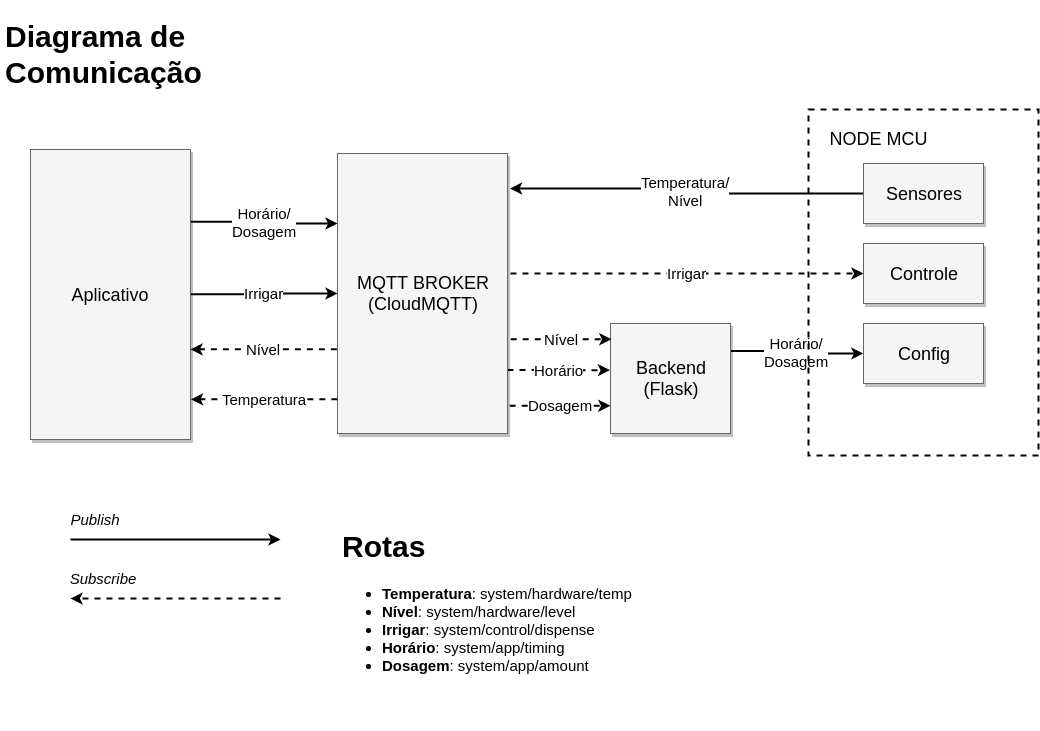

The diagram above was exported from draw.io. Its source (the exported page's mxGraphModel, read from the mxfile embedded in the PNG):
<mxGraphModel dx="1118" dy="676" grid="1" gridSize="10" guides="1" tooltips="1" connect="1" arrows="1" fold="1" page="1" pageScale="1.5" pageWidth="1169" pageHeight="826" background="#ffffff" math="0" shadow="0">
  <root>
    <mxCell id="0" style=";html=1;" />
    <mxCell id="1" style=";html=1;" parent="0" />
    <mxCell id="OXsWl9j0IIKeNcbf5nyE-10" value="Irrigar" style="edgeStyle=orthogonalEdgeStyle;rounded=0;orthogonalLoop=1;jettySize=auto;html=1;fontSize=15;dashed=1;strokeWidth=2;" parent="1" target="3a17f1ce550125da-5" edge="1">
      <mxGeometry relative="1" as="geometry">
        <mxPoint x="930" y="574" as="sourcePoint" />
      </mxGeometry>
    </mxCell>
    <mxCell id="OXsWl9j0IIKeNcbf5nyE-12" value="Horário/&lt;br&gt;Dosagem" style="edgeStyle=orthogonalEdgeStyle;rounded=0;orthogonalLoop=1;jettySize=auto;html=1;exitX=1;exitY=0.25;exitDx=0;exitDy=0;entryX=0;entryY=0.5;entryDx=0;entryDy=0;strokeWidth=2;fontSize=15;" parent="1" source="3a17f1ce550125da-8" target="3a17f1ce550125da-6" edge="1">
      <mxGeometry relative="1" as="geometry">
        <mxPoint x="1100" y="653" as="sourcePoint" />
      </mxGeometry>
    </mxCell>
    <mxCell id="xnLyI3GItuOsSbVJnhG0-6" value="Horário" style="edgeStyle=orthogonalEdgeStyle;rounded=0;orthogonalLoop=1;jettySize=auto;html=1;exitX=1;exitY=0.75;exitDx=0;exitDy=0;entryX=-0.003;entryY=0.427;entryDx=0;entryDy=0;entryPerimeter=0;dashed=1;strokeWidth=2;fontSize=15;" edge="1" parent="1" target="3a17f1ce550125da-8">
      <mxGeometry relative="1" as="geometry">
        <mxPoint x="927" y="670.5" as="sourcePoint" />
        <mxPoint x="1027.3333333333333" y="670.1666666666666" as="targetPoint" />
      </mxGeometry>
    </mxCell>
    <mxCell id="3a17f1ce550125da-2" value="MQTT BROKER&lt;br&gt;(CloudMQTT)" style="whiteSpace=wrap;html=1;shadow=1;fontSize=18;fillColor=#f5f5f5;strokeColor=#666666;" parent="1" vertex="1">
      <mxGeometry x="757" y="454" width="170" height="280" as="geometry" />
    </mxCell>
    <mxCell id="OXsWl9j0IIKeNcbf5nyE-7" value="&lt;font style=&quot;font-size: 15px&quot;&gt;&lt;font style=&quot;font-size: 15px&quot;&gt;Temperatura/&lt;br&gt;Nív&lt;/font&gt;el&lt;/font&gt;" style="edgeStyle=orthogonalEdgeStyle;rounded=0;orthogonalLoop=1;jettySize=auto;html=1;exitX=0;exitY=0.5;exitDx=0;exitDy=0;entryX=1.015;entryY=0.125;entryDx=0;entryDy=0;entryPerimeter=0;fontSize=12;strokeWidth=2;" parent="1" source="3a17f1ce550125da-4" target="3a17f1ce550125da-2" edge="1">
      <mxGeometry relative="1" as="geometry">
        <mxPoint x="1100" y="494" as="targetPoint" />
      </mxGeometry>
    </mxCell>
    <mxCell id="3a17f1ce550125da-4" value="Sensores" style="whiteSpace=wrap;html=1;shadow=1;fontSize=18;fillColor=#f5f5f5;strokeColor=#666666;" parent="1" vertex="1">
      <mxGeometry x="1283" y="464" width="120" height="60" as="geometry" />
    </mxCell>
    <mxCell id="3a17f1ce550125da-5" value="Controle" style="whiteSpace=wrap;html=1;shadow=1;fontSize=18;fillColor=#f5f5f5;strokeColor=#666666;" parent="1" vertex="1">
      <mxGeometry x="1283" y="544" width="120" height="60" as="geometry" />
    </mxCell>
    <mxCell id="3a17f1ce550125da-6" value="Config" style="whiteSpace=wrap;html=1;shadow=1;fontSize=18;fillColor=#f5f5f5;strokeColor=#666666;" parent="1" vertex="1">
      <mxGeometry x="1283" y="624" width="120" height="60" as="geometry" />
    </mxCell>
    <mxCell id="3a17f1ce550125da-8" value="Backend&lt;br&gt;(Flask)" style="whiteSpace=wrap;html=1;shadow=1;fontSize=18;fillColor=#f5f5f5;strokeColor=#666666;" parent="1" vertex="1">
      <mxGeometry x="1030" y="624" width="120" height="110" as="geometry" />
    </mxCell>
    <mxCell id="OXsWl9j0IIKeNcbf5nyE-18" value="Horário/&lt;br&gt;Dosagem" style="edgeStyle=orthogonalEdgeStyle;rounded=0;orthogonalLoop=1;jettySize=auto;html=1;exitX=1;exitY=0.25;exitDx=0;exitDy=0;entryX=0;entryY=0.25;entryDx=0;entryDy=0;strokeWidth=2;fontSize=15;" parent="1" source="3a17f1ce550125da-9" target="3a17f1ce550125da-2" edge="1">
      <mxGeometry relative="1" as="geometry" />
    </mxCell>
    <mxCell id="OXsWl9j0IIKeNcbf5nyE-20" value="Irrigar" style="edgeStyle=orthogonalEdgeStyle;rounded=0;orthogonalLoop=1;jettySize=auto;html=1;exitX=1;exitY=0.5;exitDx=0;exitDy=0;entryX=0;entryY=0.5;entryDx=0;entryDy=0;strokeWidth=2;fontSize=15;" parent="1" source="3a17f1ce550125da-9" target="3a17f1ce550125da-2" edge="1">
      <mxGeometry relative="1" as="geometry" />
    </mxCell>
    <mxCell id="3a17f1ce550125da-9" value="Aplicativo" style="whiteSpace=wrap;html=1;shadow=1;fontSize=18;fillColor=#f5f5f5;strokeColor=#666666;" parent="1" vertex="1">
      <mxGeometry x="450" y="450" width="160" height="290" as="geometry" />
    </mxCell>
    <mxCell id="OXsWl9j0IIKeNcbf5nyE-2" value="" style="rounded=0;whiteSpace=wrap;html=1;fillColor=none;dashed=1;strokeWidth=2;" parent="1" vertex="1">
      <mxGeometry x="1228" y="410" width="230" height="346" as="geometry" />
    </mxCell>
    <mxCell id="OXsWl9j0IIKeNcbf5nyE-4" value="NODE MCU" style="text;html=1;strokeColor=none;fillColor=none;align=center;verticalAlign=middle;whiteSpace=wrap;rounded=0;fontSize=18;" parent="1" vertex="1">
      <mxGeometry x="1243" y="429" width="110" height="20" as="geometry" />
    </mxCell>
    <mxCell id="OXsWl9j0IIKeNcbf5nyE-23" value="" style="endArrow=classic;html=1;strokeWidth=2;fontSize=15;" parent="1" edge="1">
      <mxGeometry width="50" height="50" relative="1" as="geometry">
        <mxPoint x="490" y="840" as="sourcePoint" />
        <mxPoint x="700" y="840" as="targetPoint" />
      </mxGeometry>
    </mxCell>
    <mxCell id="OXsWl9j0IIKeNcbf5nyE-26" value="Publish" style="text;html=1;strokeColor=none;fillColor=none;align=center;verticalAlign=middle;whiteSpace=wrap;rounded=0;dashed=1;fontSize=15;fontStyle=2" parent="1" vertex="1">
      <mxGeometry x="495" y="810" width="40" height="20" as="geometry" />
    </mxCell>
    <mxCell id="OXsWl9j0IIKeNcbf5nyE-27" value="" style="endArrow=classic;html=1;strokeWidth=2;fontSize=15;dashed=1;" parent="1" edge="1">
      <mxGeometry width="50" height="50" relative="1" as="geometry">
        <mxPoint x="700" y="899" as="sourcePoint" />
        <mxPoint x="490" y="899" as="targetPoint" />
      </mxGeometry>
    </mxCell>
    <mxCell id="OXsWl9j0IIKeNcbf5nyE-28" value="&lt;i&gt;Subscribe&lt;/i&gt;" style="text;html=1;strokeColor=none;fillColor=none;align=center;verticalAlign=middle;whiteSpace=wrap;rounded=0;dashed=1;fontSize=15;" parent="1" vertex="1">
      <mxGeometry x="497" y="869" width="50" height="20" as="geometry" />
    </mxCell>
    <mxCell id="OXsWl9j0IIKeNcbf5nyE-32" value="&lt;h1&gt;Diagrama de Comunicação&lt;/h1&gt;" style="text;html=1;strokeColor=none;fillColor=none;spacing=5;spacingTop=-20;whiteSpace=wrap;overflow=hidden;rounded=0;dashed=1;fontSize=15;" parent="1" vertex="1">
      <mxGeometry x="420" y="310" width="310" height="120" as="geometry" />
    </mxCell>
    <mxCell id="OXsWl9j0IIKeNcbf5nyE-37" value="&lt;h1&gt;Rotas&lt;/h1&gt;&lt;div&gt;&lt;ul&gt;&lt;li&gt;&lt;b&gt;Temperatura&lt;/b&gt;: system/hardware/temp&lt;/li&gt;&lt;li&gt;&lt;b&gt;Nível&lt;/b&gt;: system/hardware/level&lt;/li&gt;&lt;li&gt;&lt;b&gt;Irrigar&lt;/b&gt;: system/control/dispense&lt;/li&gt;&lt;li&gt;&lt;b&gt;Horário&lt;/b&gt;: system/app/timing&lt;/li&gt;&lt;li&gt;&lt;b&gt;Dosagem&lt;/b&gt;: system/app/amount&lt;/li&gt;&lt;/ul&gt;&lt;/div&gt;" style="text;html=1;strokeColor=none;fillColor=none;spacing=5;spacingTop=-20;whiteSpace=wrap;overflow=hidden;rounded=0;dashed=1;fontSize=15;" parent="1" vertex="1">
      <mxGeometry x="757" y="820" width="300" height="210" as="geometry" />
    </mxCell>
    <mxCell id="xnLyI3GItuOsSbVJnhG0-4" value="Nível" style="edgeStyle=orthogonalEdgeStyle;rounded=0;orthogonalLoop=1;jettySize=auto;html=1;exitX=0;exitY=0.75;exitDx=0;exitDy=0;entryX=1.004;entryY=0.737;entryDx=0;entryDy=0;entryPerimeter=0;dashed=1;strokeWidth=2;fontSize=15;" edge="1" parent="1">
      <mxGeometry relative="1" as="geometry">
        <mxPoint x="756.3571428571429" y="649.8571428571429" as="sourcePoint" />
        <mxPoint x="610.0714285714287" y="649.8571428571429" as="targetPoint" />
      </mxGeometry>
    </mxCell>
    <mxCell id="xnLyI3GItuOsSbVJnhG0-5" value="Temperatura" style="edgeStyle=orthogonalEdgeStyle;rounded=0;orthogonalLoop=1;jettySize=auto;html=1;exitX=0;exitY=0.75;exitDx=0;exitDy=0;entryX=1.004;entryY=0.737;entryDx=0;entryDy=0;entryPerimeter=0;dashed=1;strokeWidth=2;fontSize=15;" edge="1" parent="1">
      <mxGeometry relative="1" as="geometry">
        <mxPoint x="756.8571428571429" y="699.8571428571429" as="sourcePoint" />
        <mxPoint x="610.5714285714287" y="699.8571428571429" as="targetPoint" />
      </mxGeometry>
    </mxCell>
    <mxCell id="xnLyI3GItuOsSbVJnhG0-8" value="Dosagem" style="edgeStyle=orthogonalEdgeStyle;rounded=0;orthogonalLoop=1;jettySize=auto;html=1;exitX=1;exitY=0.75;exitDx=0;exitDy=0;entryX=-0.022;entryY=0.361;entryDx=0;entryDy=0;entryPerimeter=0;dashed=1;strokeWidth=2;fontSize=15;" edge="1" parent="1">
      <mxGeometry x="0.0086" relative="1" as="geometry">
        <mxPoint x="929.2241379310346" y="706.2586206896551" as="sourcePoint" />
        <mxPoint x="1029.9137931034484" y="706.2586206896551" as="targetPoint" />
        <mxPoint as="offset" />
      </mxGeometry>
    </mxCell>
    <mxCell id="xnLyI3GItuOsSbVJnhG0-10" value="Nível" style="edgeStyle=orthogonalEdgeStyle;rounded=0;orthogonalLoop=1;jettySize=auto;html=1;exitX=1;exitY=0.75;exitDx=0;exitDy=0;entryX=-0.022;entryY=0.361;entryDx=0;entryDy=0;entryPerimeter=0;dashed=1;strokeWidth=2;fontSize=15;" edge="1" parent="1">
      <mxGeometry x="0.0086" relative="1" as="geometry">
        <mxPoint x="930.2241379310346" y="639.7586206896552" as="sourcePoint" />
        <mxPoint x="1030.9137931034484" y="639.7586206896552" as="targetPoint" />
        <mxPoint as="offset" />
      </mxGeometry>
    </mxCell>
  </root>
</mxGraphModel>